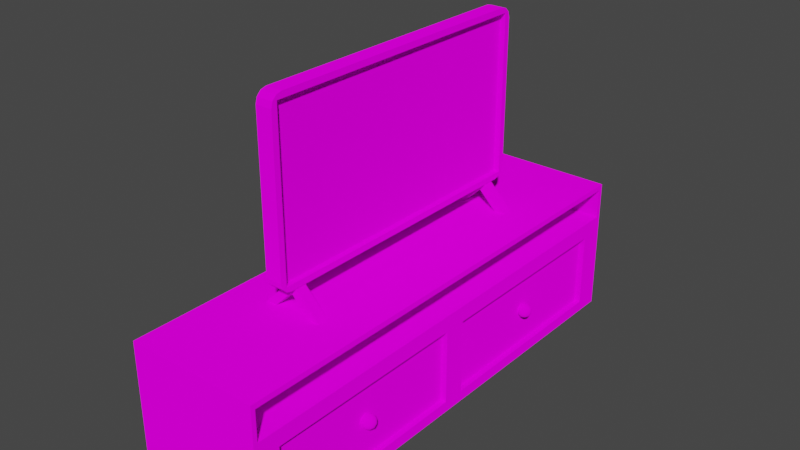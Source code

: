 # Source: TV.blend  (saved by Blender 3.6.11; exported with 4.5.12 LTS)
import bpy
from mathutils import Matrix  # noqa: F401  (used for matrix-valued properties, if any)

bpy.ops.wm.read_factory_settings(use_empty=True)
scene = bpy.context.scene
scene.name = 'Scene'

# ---- collections
col_collection = bpy.data.collections.new('Collection'); scene.collection.children.link(col_collection)

# ---- images (referenced by path relative to the original .blend; pixels are not part of the script)
import os
ASSET_DIR = os.environ.get("B2B_ASSET_DIR", "")  # directory of the original .blend (textures are referenced by path, not embedded)
HERE = os.path.dirname(os.path.abspath(__file__))  # packed textures are extracted next to this script under _unpacked/

def load_image(name, relpath, width, height, colorspace="sRGB"):
    """Load a texture the original file referenced (path relative to the .blend, or extracted next to this script)."""
    p = next((c for c in (os.path.join(HERE, relpath), os.path.join(ASSET_DIR, relpath)) if relpath and os.path.exists(c)), "")
    if p:
        img = bpy.data.images.load(p, check_existing=True)
        img.name = name
    else:  # same state as the original file: an image datablock whose file is absent (Cycles renders it pink)
        img = bpy.data.images.new(name, width, height)
        img.source = "FILE"
        img.filepath = "//" + (relpath or name)
    img.colorspace_settings.name = colorspace
    return img
img_palette_png = load_image('palette.png', 'palette.png', 1024, 1024, 'sRGB')

# ---- materials (node trees are filled in below, after node groups)
mat_material_001 = bpy.data.materials.new('Material.001')
mat_material_001.use_transparent_shadow = False

# ---- material node trees
mat_material_001.use_nodes = True; mat_material_001.node_tree.nodes.clear()
_N = mat_material_001.node_tree.nodes; _L = mat_material_001.node_tree.links
n0 = _N.new('ShaderNodeOutputMaterial'); n0.name = 'Material Output'; n0.location = (300, 300)
n1 = _N.new('ShaderNodeBsdfDiffuse'); n1.name = 'Diffuse BSDF'; n1.location = (10, 300)
n1.inputs[1].default_value = 0.5
n2 = _N.new('ShaderNodeTexImage'); n2.name = 'Image Texture'; n2.location = (-280, 280)
n2.image = img_palette_png
_L.new(n1.outputs[0], n0.inputs[0])
_L.new(n2.outputs[0], n1.inputs[0])
n0.is_active_output = True

# ---- world
world_world = bpy.data.worlds.new('World'); scene.world = world_world
world_world.use_nodes = True; world_world.node_tree.nodes.clear()
_N = world_world.node_tree.nodes; _L = world_world.node_tree.links
n0 = _N.new('ShaderNodeOutputWorld'); n0.name = 'World Output'; n0.location = (300, 300)
n1 = _N.new('ShaderNodeBackground'); n1.name = 'Background'; n1.location = (10, 300)
n1.inputs[0].default_value = (0.05088, 0.05088, 0.05088, 1.0)
_L.new(n1.outputs[0], n0.inputs[0])
n0.is_active_output = True
world_world.color = (0.05088, 0.05088, 0.05088)
world_world.use_sun_shadow = False
world_world.sun_shadow_jitter_overblur = 0.0

# ---- meshes
me_cube = bpy.data.meshes.new('Cube')
me_cube.from_pydata([(0.02131, 0.4802, 0.2614), (0.02131, 0.4802, -0.2614), (0.02131, -0.4802, 0.2614), (0.02131, -0.4802, -0.2614), (0.002703, 0.4802, 0.2614), (0.002703, 0.4802, -0.2614), (0.002703, -0.4802, 0.2614), (0.002703, -0.4802, -0.2614), (-0.03264, 0.4623, 0.2812), (-0.03264, 0.5, 0.2435), (-0.03264, 0.4811, 0.2762), (-0.03264, 0.4949, 0.2624), (-0.03264, 0.5, -0.2435), (-0.03264, 0.4623, -0.2812), (-0.03264, 0.4949, -0.2624), (-0.03264, 0.4811, -0.2762), (-0.03264, -0.5, 0.2435), (-0.03264, -0.4623, 0.2812), (-0.03264, -0.4949, 0.2624), (-0.03264, -0.4811, 0.2762), (-0.03264, -0.4623, -0.2812), (-0.03264, -0.5, -0.2435), (-0.03264, -0.4811, -0.2762), (-0.03264, -0.4949, -0.2624), (0.02131, 0.5, 0.2435), (0.02131, 0.4623, 0.2812), (0.02131, 0.4802, 0.2614), (0.02131, 0.4949, 0.2624), (0.02131, 0.4811, 0.2762), (0.02131, 0.4623, -0.2812), (0.02131, 0.5, -0.2435), (0.02131, 0.4802, -0.2614), (0.02131, 0.4811, -0.2762), (0.02131, 0.4949, -0.2624), (0.02131, -0.4623, 0.2812), (0.02131, -0.5, 0.2435), (0.02131, -0.4802, 0.2614), (0.02131, -0.4811, 0.2762), (0.02131, -0.4949, 0.2624), (0.02131, -0.5, -0.2435), (0.02131, -0.4623, -0.2812), (0.02131, -0.4802, -0.2614), (0.02131, -0.4949, -0.2624), (0.02131, -0.4811, -0.2762), (-0.06227, -0.3709, -0.2021), (-0.06227, -0.3763, -0.2006), (-0.06227, -0.3777, -0.1992), (-0.06227, -0.3792, -0.1938), (-0.06227, -0.3792, 0.1938), (-0.06227, -0.3777, 0.1992), (-0.06227, -0.3763, 0.2006), (-0.06227, -0.3709, 0.2021), (-0.06227, 0.3709, 0.2021), (-0.06227, 0.3763, 0.2006), (-0.06227, 0.3777, 0.1992), (-0.06227, 0.3792, 0.1938), (-0.06227, 0.3792, -0.1938), (-0.06227, 0.3777, -0.1992), (-0.06227, 0.3763, -0.2006), (-0.06227, 0.3709, -0.2021)], [], [(13, 29, 40, 20), (0, 1, 31, 30, 24, 26), (25, 8, 17, 34), (39, 35, 16, 21), (0, 2, 6, 4), (44, 45, 46, 47, 48, 49, 50, 51, 52, 53, 54, 55, 56, 57, 58, 59), (2, 0, 26, 25, 34, 36), (1, 3, 41, 40, 29, 31), (3, 2, 36, 35, 39, 41), (5, 4, 6, 7), (1, 0, 4, 5), (3, 1, 5, 7), (2, 3, 7, 6), (24, 27, 26), (27, 28, 26), (28, 25, 26), (29, 32, 31), (32, 33, 31), (33, 30, 31), (34, 37, 36), (37, 38, 36), (38, 35, 36), (39, 42, 41), (42, 43, 41), (43, 40, 41), (29, 13, 15, 32), (32, 15, 14, 33), (33, 14, 12, 30), (34, 17, 19, 37), (37, 19, 18, 38), (38, 18, 16, 35), (20, 40, 43, 22), (22, 43, 42, 23), (23, 42, 39, 21), (8, 25, 28, 10), (10, 28, 27, 11), (11, 27, 24, 9), (12, 9, 24, 30), (20, 22, 45, 44), (22, 23, 46, 45), (23, 21, 47, 46), (21, 16, 48, 47), (16, 18, 49, 48), (18, 19, 50, 49), (19, 17, 51, 50), (17, 8, 52, 51), (8, 10, 53, 52), (10, 11, 54, 53), (11, 9, 55, 54), (9, 12, 56, 55), (12, 14, 57, 56), (14, 15, 58, 57), (15, 13, 59, 58), (13, 20, 44, 59)])
_uv = me_cube.uv_layers.new(name='UVMap')
_uv.uv.foreach_set('vector', [0.9068, 0.9423, 0.9299, 0.9423, 0.9299, 0.9636, 0.9068, 0.9636, 0.9521, 0.9419, 0.9307, 0.9419, 0.9307, 0.9419, 0.9314, 0.9414, 0.9514, 0.9414, 0.9521, 0.9419, 0.953, 0.9423, 0.976, 0.9423, 0.976, 0.9636, 0.953, 0.9636, 0.9314, 0.9645, 0.9514, 0.9645, 0.9514, 0.9876, 0.9314, 0.9876, 0.9521, 0.9419, 0.9521, 0.964, 0.9521, 0.964, 0.9521, 0.9419, 0.9312, 0.8962, 0.9312, 0.896, 0.9313, 0.896, 0.9316, 0.896, 0.9512, 0.896, 0.9515, 0.896, 0.9516, 0.896, 0.9517, 0.8962, 0.9517, 0.9174, 0.9516, 0.9175, 0.9515, 0.9175, 0.9512, 0.9176, 0.9316, 0.9176, 0.9313, 0.9175, 0.9312, 0.9175, 0.9312, 0.9174, 0.9521, 0.964, 0.9521, 0.9419, 0.9521, 0.9419, 0.953, 0.9423, 0.953, 0.9636, 0.9521, 0.964, 0.9307, 0.9419, 0.9307, 0.964, 0.9307, 0.964, 0.9299, 0.9636, 0.9299, 0.9423, 0.9307, 0.9419, 0.9307, 0.964, 0.9521, 0.964, 0.9521, 0.964, 0.9514, 0.9645, 0.9314, 0.9645, 0.9307, 0.964, 0.9307, 0.9419, 0.9521, 0.9419, 0.9521, 0.964, 0.9307, 0.964, 0.9307, 0.9419, 0.9521, 0.9419, 0.9521, 0.9419, 0.9307, 0.9419, 0.9307, 0.964, 0.9307, 0.9419, 0.9307, 0.9419, 0.9307, 0.964, 0.9521, 0.964, 0.9307, 0.964, 0.9307, 0.964, 0.9521, 0.964, 0.9514, 0.9414, 0.9522, 0.9414, 0.9521, 0.9419, 0.9522, 0.9414, 0.9525, 0.9417, 0.9521, 0.9419, 0.9525, 0.9417, 0.9522, 0.9418, 0.9521, 0.9419, 0.9299, 0.9423, 0.9299, 0.9418, 0.9307, 0.9419, 0.9299, 0.9418, 0.9304, 0.9417, 0.9307, 0.9419, 0.9304, 0.9417, 0.9306, 0.9418, 0.9307, 0.9419, 0.9522, 0.9641, 0.9525, 0.9642, 0.9521, 0.964, 0.9525, 0.9642, 0.9522, 0.9645, 0.9521, 0.964, 0.9522, 0.9645, 0.9514, 0.9645, 0.9521, 0.964, 0.9306, 0.9641, 0.9304, 0.9642, 0.9307, 0.964, 0.9304, 0.9642, 0.9299, 0.9641, 0.9307, 0.964, 0.9299, 0.9641, 0.9299, 0.9636, 0.9307, 0.964, 0.9299, 0.9423, 0.9068, 0.9423, 0.9068, 0.9418, 0.9299, 0.9418, 0.9299, 0.9418, 0.9068, 0.9418, 0.9068, 0.9414, 0.9299, 0.9414, 0.9299, 0.9414, 0.9299, 0.9183, 0.9314, 0.9183, 0.9314, 0.9414, 0.953, 0.9636, 0.976, 0.9636, 0.976, 0.9645, 0.953, 0.9645, 0.953, 0.9645, 0.953, 0.9876, 0.9522, 0.9876, 0.9522, 0.9645, 0.9522, 0.9645, 0.9522, 0.9876, 0.9514, 0.9876, 0.9514, 0.9645, 0.9068, 0.9636, 0.9299, 0.9636, 0.9299, 0.9641, 0.9068, 0.9641, 0.9068, 0.9641, 0.9299, 0.9641, 0.9299, 0.9645, 0.9068, 0.9645, 0.9299, 0.9876, 0.9299, 0.9645, 0.9314, 0.9645, 0.9314, 0.9876, 0.976, 0.9423, 0.953, 0.9423, 0.953, 0.9414, 0.976, 0.9414, 0.953, 0.9183, 0.953, 0.9414, 0.9522, 0.9414, 0.9522, 0.9183, 0.9522, 0.9183, 0.9522, 0.9414, 0.9514, 0.9414, 0.9514, 0.9183, 0.9314, 0.9183, 0.9514, 0.9183, 0.9514, 0.9414, 0.9314, 0.9414, 0.9299, 0.8961, 0.9301, 0.8957, 0.9312, 0.896, 0.9312, 0.8962, 0.9301, 0.8957, 0.9306, 0.8953, 0.9313, 0.896, 0.9312, 0.896, 0.9306, 0.8953, 0.9314, 0.8952, 0.9316, 0.896, 0.9313, 0.896, 0.9314, 0.8952, 0.9514, 0.8952, 0.9512, 0.896, 0.9316, 0.896, 0.9514, 0.8952, 0.9522, 0.8953, 0.9515, 0.896, 0.9512, 0.896, 0.9522, 0.8953, 0.9527, 0.8957, 0.9516, 0.896, 0.9515, 0.896, 0.9527, 0.8957, 0.953, 0.8961, 0.9517, 0.8962, 0.9516, 0.896, 0.953, 0.8961, 0.953, 0.9174, 0.9517, 0.9174, 0.9517, 0.8962, 0.953, 0.9174, 0.9527, 0.9179, 0.9516, 0.9175, 0.9517, 0.9174, 0.9527, 0.9179, 0.9522, 0.9182, 0.9515, 0.9175, 0.9516, 0.9175, 0.9522, 0.9182, 0.9514, 0.9183, 0.9512, 0.9176, 0.9515, 0.9175, 0.9514, 0.9183, 0.9314, 0.9183, 0.9316, 0.9176, 0.9512, 0.9176, 0.9314, 0.9183, 0.9306, 0.9182, 0.9313, 0.9175, 0.9316, 0.9176, 0.9306, 0.9182, 0.9301, 0.9179, 0.9312, 0.9175, 0.9313, 0.9175, 0.9301, 0.9179, 0.9299, 0.9174, 0.9312, 0.9174, 0.9312, 0.9175, 0.9299, 0.9174, 0.9299, 0.8961, 0.9312, 0.8962, 0.9312, 0.9174])
me_cube.materials.append(mat_material_001)
me_cube.use_mirror_vertex_groups = False
me_cube.update()
me_cube_001 = bpy.data.meshes.new('Cube.001')
me_cube_001.from_pydata([(0.0, -0.01821, -0.01821), (0.0, -0.01821, 0.01821), (0.0, 0.01821, -0.01821), (0.0, 0.01821, 0.01821), (0.0, -0.01821, -0.01821), (0.0, -0.01821, 0.01821), (0.0, 0.01821, -0.01821), (0.0, 0.01821, 0.01821), (0.0, 0.01821, 0.01821), (0.0, 0.01821, -0.01821), (0.0, -0.01821, -0.01821), (0.0, -0.01821, 0.01821), (0.1016, 0.01821, -0.08352), (0.06523, 0.01821, -0.08352), (0.06523, -0.01821, -0.08352), (0.1016, -0.01821, -0.08352), (-0.1016, 0.01821, -0.08352), (-0.06523, 0.01821, -0.08352), (-0.06523, -0.01821, -0.08352), (-0.1016, -0.01821, -0.08352), (0.0, 0.8702, -0.01821), (0.0, 0.8702, 0.01821), (0.0, 0.8338, -0.01821), (0.0, 0.8338, 0.01821), (0.0, 0.8702, -0.01821), (0.0, 0.8702, 0.01821), (0.0, 0.8338, -0.01821), (0.0, 0.8338, 0.01821), (0.0, 0.8338, 0.01821), (0.0, 0.8338, -0.01821), (0.0, 0.8702, -0.01821), (0.0, 0.8702, 0.01821), (0.1016, 0.8338, -0.08352), (0.06523, 0.8338, -0.08352), (0.06523, 0.8702, -0.08352), (0.1016, 0.8702, -0.08352), (-0.1016, 0.8338, -0.08352), (-0.06523, 0.8338, -0.08352), (-0.06523, 0.8702, -0.08352), (-0.1016, 0.8702, -0.08352)], [], [(0, 1, 3, 2), (2, 3, 7, 6), (7, 5, 11, 8), (4, 5, 1, 0), (2, 6, 4, 0), (7, 3, 1, 5), (11, 10, 14, 15), (6, 7, 8, 9), (5, 4, 10, 11), (4, 6, 9, 10), (13, 12, 15, 14), (10, 9, 13, 14), (8, 11, 15, 12), (9, 8, 12, 13), (11, 19, 18, 10), (17, 18, 19, 16), (10, 18, 17, 9), (8, 16, 19, 11), (9, 17, 16, 8), (20, 22, 23, 21), (22, 26, 27, 23), (27, 28, 31, 25), (24, 20, 21, 25), (22, 20, 24, 26), (27, 25, 21, 23), (31, 35, 34, 30), (26, 29, 28, 27), (25, 31, 30, 24), (24, 30, 29, 26), (33, 34, 35, 32), (30, 34, 33, 29), (28, 32, 35, 31), (29, 33, 32, 28), (31, 30, 38, 39), (37, 36, 39, 38), (30, 29, 37, 38), (28, 31, 39, 36), (29, 28, 36, 37)])
_uv = me_cube_001.uv_layers.new(name='UVMap')
_uv.uv.foreach_set('vector', [0.9366, 0.9241, 0.947, 0.9241, 0.947, 0.9345, 0.9366, 0.9345, 0.9366, 0.9345, 0.947, 0.9345, 0.947, 0.9449, 0.9366, 0.9449, 0.947, 0.9449, 0.947, 0.9553, 0.947, 0.9553, 0.947, 0.9449, 0.9366, 0.9553, 0.947, 0.9553, 0.947, 0.9657, 0.9366, 0.9657, 0.9262, 0.9449, 0.9366, 0.9449, 0.9366, 0.9553, 0.9262, 0.9553, 0.947, 0.9449, 0.9574, 0.9449, 0.9574, 0.9553, 0.947, 0.9553, 0.947, 0.9553, 0.9366, 0.9553, 0.9366, 0.9553, 0.947, 0.9553, 0.9366, 0.9449, 0.947, 0.9449, 0.947, 0.9449, 0.9366, 0.9449, 0.947, 0.9553, 0.9366, 0.9553, 0.9366, 0.9553, 0.947, 0.9553, 0.9366, 0.9553, 0.9366, 0.9449, 0.9366, 0.9449, 0.9366, 0.9553, 0.9366, 0.9449, 0.947, 0.9449, 0.947, 0.9553, 0.9366, 0.9553, 0.9366, 0.9553, 0.9366, 0.9449, 0.9366, 0.9449, 0.9366, 0.9553, 0.947, 0.9449, 0.947, 0.9553, 0.947, 0.9553, 0.947, 0.9449, 0.9366, 0.9449, 0.947, 0.9449, 0.947, 0.9449, 0.9366, 0.9449, 0.947, 0.9553, 0.947, 0.9553, 0.9366, 0.9553, 0.9366, 0.9553, 0.9366, 0.9449, 0.9366, 0.9553, 0.947, 0.9553, 0.947, 0.9449, 0.9366, 0.9553, 0.9366, 0.9553, 0.9366, 0.9449, 0.9366, 0.9449, 0.947, 0.9449, 0.947, 0.9449, 0.947, 0.9553, 0.947, 0.9553, 0.9366, 0.9449, 0.9366, 0.9449, 0.947, 0.9449, 0.947, 0.9449, 0.9412, 0.9254, 0.9412, 0.9359, 0.9517, 0.9359, 0.9517, 0.9254, 0.9412, 0.9359, 0.9412, 0.9465, 0.9517, 0.9465, 0.9517, 0.9359, 0.9517, 0.9465, 0.9517, 0.9465, 0.9517, 0.957, 0.9517, 0.957, 0.9412, 0.957, 0.9412, 0.9675, 0.9517, 0.9675, 0.9517, 0.957, 0.9307, 0.9465, 0.9307, 0.957, 0.9412, 0.957, 0.9412, 0.9465, 0.9517, 0.9465, 0.9517, 0.957, 0.9622, 0.957, 0.9622, 0.9465, 0.9517, 0.957, 0.9517, 0.957, 0.9412, 0.957, 0.9412, 0.957, 0.9412, 0.9465, 0.9412, 0.9465, 0.9517, 0.9465, 0.9517, 0.9465, 0.9517, 0.957, 0.9517, 0.957, 0.9412, 0.957, 0.9412, 0.957, 0.9412, 0.957, 0.9412, 0.957, 0.9412, 0.9465, 0.9412, 0.9465, 0.9412, 0.9465, 0.9412, 0.957, 0.9517, 0.957, 0.9517, 0.9465, 0.9412, 0.957, 0.9412, 0.957, 0.9412, 0.9465, 0.9412, 0.9465, 0.9517, 0.9465, 0.9517, 0.9465, 0.9517, 0.957, 0.9517, 0.957, 0.9412, 0.9465, 0.9412, 0.9465, 0.9517, 0.9465, 0.9517, 0.9465, 0.9517, 0.957, 0.9412, 0.957, 0.9412, 0.957, 0.9517, 0.957, 0.9412, 0.9465, 0.9517, 0.9465, 0.9517, 0.957, 0.9412, 0.957, 0.9412, 0.957, 0.9412, 0.9465, 0.9412, 0.9465, 0.9412, 0.957, 0.9517, 0.9465, 0.9517, 0.957, 0.9517, 0.957, 0.9517, 0.9465, 0.9412, 0.9465, 0.9517, 0.9465, 0.9517, 0.9465, 0.9412, 0.9465])
me_cube_001.materials.append(mat_material_001)
me_cube_001.update()
me_cube_003 = bpy.data.meshes.new('Cube.003')
me_cube_003.from_pydata([(-0.2195, -0.8072, -0.1602), (-0.2195, -0.8072, 0.1602), (0.2195, -0.8072, -0.1602), (0.2195, -0.7929, 0.178), (0.2195, 0.8072, -0.1602), (0.2195, 0.7929, 0.178), (-0.2195, -0.8072, 0.1321), (-0.2195, 0.8072, -0.1321), (0.2195, 0.8072, 0.1321), (0.2195, 0.8072, -0.1321), (0.2195, -0.8072, 0.1321), (-0.2195, 0.0, -0.1602), (-0.2195, -0.7604, -0.1602), (-0.2195, 0.0, 0.1602), (0.2195, 0.0, -0.1602), (0.2195, 0.7604, 0.178), (0.2195, 0.0, 0.178), (0.2195, -0.7604, 0.178), (0.2195, 0.7604, -0.1321), (0.2195, 0.0, -0.1321), (0.2195, 0.0, 0.1321), (0.2195, -0.7604, 0.1321), (-0.2195, -0.7604, -0.1321), (-0.2195, 0.0, -0.1321), (-0.2195, 0.7604, -0.1321), (-0.2195, 0.0, 0.1321), (0.2195, 0.7227, 0.1246), (0.2195, 0.0377, 0.1246), (0.2195, -0.0377, -0.1246), (0.2195, -0.7227, 0.1246), (0.2195, -0.7227, -0.1246), (0.2004, 0.7227, 0.1246), (0.2004, 0.7227, -0.1246), (0.2004, 0.0377, -0.1246), (0.2004, 0.0377, 0.1246), (0.2004, -0.0377, 0.1246), (0.2004, -0.7227, -0.1246), (0.2132, -0.3802, -0.02419), (0.2308, -0.3929, -0.01082), (0.2066, -0.4008, -0.01082), (0.1916, -0.3802, -0.01082), (0.2066, -0.3596, -0.01082), (0.2308, -0.3675, -0.01082), (0.2199, -0.4008, 0.01082), (0.1957, -0.3929, 0.01082), (0.1957, -0.3675, 0.01082), (0.2199, -0.3596, 0.01082), (0.2349, -0.3802, 0.01082), (0.2132, -0.3802, 0.02419), (0.2093, -0.3923, -0.02057), (0.2235, -0.3877, -0.02057), (0.2196, -0.3998, -0.01272), (0.2338, -0.3802, -0.01272), (0.2235, -0.3727, -0.02057), (0.2005, -0.3802, -0.02057), (0.1966, -0.3923, -0.01272), (0.2093, -0.3681, -0.02057), (0.1966, -0.3681, -0.01272), (0.2196, -0.3606, -0.01272), (0.2363, -0.3877, -2.885e-09), (0.2363, -0.3727, -2.885e-09), (0.2132, -0.4044, -2.885e-09), (0.2275, -0.3998, -2.885e-09), (0.1902, -0.3877, -2.885e-09), (0.199, -0.3998, -2.885e-09), (0.199, -0.3606, -2.885e-09), (0.1902, -0.3727, -2.885e-09), (0.2275, -0.3606, -2.885e-09), (0.2132, -0.356, -2.885e-09), (0.2299, -0.3923, 0.01272), (0.2069, -0.3998, 0.01272), (0.1927, -0.3802, 0.01272), (0.2069, -0.3606, 0.01272), (0.2299, -0.3681, 0.01272), (0.2172, -0.3923, 0.02057), (0.226, -0.3802, 0.02057), (0.203, -0.3877, 0.02057), (0.203, -0.3727, 0.02057), (0.2172, -0.3681, 0.02057), (-0.2195, 0.8072, -0.1602), (-0.2195, 0.8072, 0.1602), (-0.2195, 0.8072, 0.1321), (-0.2195, -0.8072, -0.1321), (0.2195, -0.8072, -0.1321), (-0.2195, 0.7604, -0.1602), (-0.2195, 0.7604, 0.1602), (-0.2195, -0.7604, 0.1602), (0.2195, 0.7604, -0.1602), (0.2195, -0.7604, -0.1602), (0.2195, -0.7604, -0.1321), (0.2195, 0.7604, 0.1321), (-0.2195, 0.7604, 0.1321), (-0.2195, -0.7604, 0.1321), (-0.2195, -0.7604, 0.2965), (0.2195, -0.0377, 0.1246), (-0.2195, 0.7604, 0.2965), (0.2195, 0.0377, -0.1246), (-0.2195, 0.8072, 0.2965), (-0.2195, 0.0, 0.2965), (0.2195, 0.7227, -0.1246), (0.2004, -0.7227, 0.1246), (0.2195, 0.0, 0.2965), (0.2004, -0.0377, -0.1246), (0.2195, 0.7604, 0.2965), (0.2195, 0.7929, 0.2787), (-0.2195, -0.8072, 0.2965), (0.2195, -0.7929, 0.2787), (0.2195, -0.7604, 0.2965), (0.2132, 0.3802, -0.02419), (0.2308, 0.3929, -0.01082), (0.2066, 0.4008, -0.01082), (0.1916, 0.3802, -0.01082), (0.2066, 0.3596, -0.01082), (0.2308, 0.3675, -0.01082), (0.2199, 0.4008, 0.01082), (0.1957, 0.3929, 0.01082), (0.1957, 0.3675, 0.01082), (0.2199, 0.3596, 0.01082), (0.2349, 0.3802, 0.01082), (0.2132, 0.3802, 0.02419), (0.2093, 0.3923, -0.02057), (0.2235, 0.3877, -0.02057), (0.2196, 0.3998, -0.01272), (0.2338, 0.3802, -0.01272), (0.2235, 0.3727, -0.02057), (0.2005, 0.3802, -0.02057), (0.1966, 0.3923, -0.01272), (0.2093, 0.3681, -0.02057), (0.1966, 0.3681, -0.01272), (0.2196, 0.3606, -0.01272), (0.2363, 0.3877, -2.885e-09), (0.2363, 0.3727, -2.885e-09), (0.2132, 0.4044, -2.885e-09), (0.2275, 0.3998, -2.885e-09), (0.1902, 0.3877, -2.885e-09), (0.199, 0.3998, -2.885e-09), (0.199, 0.3606, -2.885e-09), (0.1902, 0.3727, -2.885e-09), (0.2275, 0.3606, -2.885e-09), (0.2132, 0.356, -2.885e-09), (0.2299, 0.3923, 0.01272), (0.2069, 0.3998, 0.01272), (0.1927, 0.3802, 0.01272), (0.2069, 0.3606, 0.01272), (0.2299, 0.3681, 0.01272), (0.2172, 0.3923, 0.02057), (0.226, 0.3802, 0.02057), (0.203, 0.3877, 0.02057), (0.203, 0.3727, 0.02057), (0.2172, 0.3681, 0.02057), (0.2195, -0.7604, 0.1602), (0.2195, -0.8072, 0.1602), (0.2195, 0.8072, 0.1602), (0.2195, 0.7604, 0.1602), (0.2195, 0.0, 0.1602), (0.2195, -0.8072, 0.2965), (0.2195, 0.8072, 0.2965), (0.2195, 0.0, 0.2787), (0.2195, -0.7604, 0.2787), (0.2195, 0.7604, 0.2787), (-0.1796, -0.7604, 0.178), (-0.1796, -0.7604, 0.2787), (-0.1796, 0.0, 0.2787), (-0.1796, 0.0, 0.178), (-0.1796, 0.7604, 0.2787), (-0.1796, 0.7604, 0.178), (-0.1796, -0.7929, 0.178), (-0.1796, 0.7929, 0.178), (-0.1796, -0.7929, 0.2787), (-0.1796, 0.7929, 0.2787)], [], [(81, 80, 152, 8), (21, 150, 151, 10), (10, 151, 1, 6), (12, 88, 2, 0), (80, 85, 95, 97), (2, 83, 82, 0), (83, 10, 6, 82), (88, 89, 83, 2), (89, 21, 10, 83), (79, 7, 9, 4), (7, 81, 8, 9), (84, 24, 7, 79), (24, 91, 81, 7), (82, 6, 92, 22), (22, 92, 25, 23), (23, 25, 91, 24), (0, 82, 22, 12), (12, 22, 23, 11), (11, 23, 24, 84), (9, 8, 90, 18), (96, 99, 32, 33), (27, 96, 33, 34), (4, 9, 18, 87), (87, 18, 19, 14), (15, 5, 167, 165), (13, 86, 93, 98), (86, 1, 105, 93), (79, 4, 87, 84), (11, 14, 88, 12), (8, 152, 153, 90), (90, 153, 154, 20), (20, 154, 150, 21), (6, 1, 86, 92), (18, 90, 26, 99), (90, 20, 27, 26), (20, 19, 96, 27), (19, 18, 99, 96), (19, 20, 94, 28), (20, 21, 29, 94), (21, 89, 30, 29), (89, 19, 28, 30), (32, 31, 34, 33), (102, 35, 100, 36), (94, 29, 100, 35), (28, 94, 35, 102), (26, 27, 34, 31), (29, 30, 36, 100), (99, 26, 31, 32), (30, 28, 102, 36), (37, 50, 49), (38, 50, 52), (37, 49, 54), (37, 54, 56), (37, 56, 53), (38, 52, 59), (39, 51, 61), (40, 55, 63), (41, 57, 65), (42, 58, 67), (38, 59, 62), (39, 61, 64), (40, 63, 66), (41, 65, 68), (42, 67, 60), (43, 69, 74), (44, 70, 76), (45, 71, 77), (46, 72, 78), (47, 73, 75), (75, 78, 48), (75, 73, 78), (73, 46, 78), (78, 77, 48), (78, 72, 77), (72, 45, 77), (77, 76, 48), (77, 71, 76), (71, 44, 76), (76, 74, 48), (76, 70, 74), (70, 43, 74), (74, 75, 48), (74, 69, 75), (69, 47, 75), (60, 73, 47), (60, 67, 73), (67, 46, 73), (68, 72, 46), (68, 65, 72), (65, 45, 72), (66, 71, 45), (66, 63, 71), (63, 44, 71), (64, 70, 44), (64, 61, 70), (61, 43, 70), (62, 69, 43), (62, 59, 69), (59, 47, 69), (67, 68, 46), (67, 58, 68), (58, 41, 68), (65, 66, 45), (65, 57, 66), (57, 40, 66), (63, 64, 44), (63, 55, 64), (55, 39, 64), (61, 62, 43), (61, 51, 62), (51, 38, 62), (59, 60, 47), (59, 52, 60), (52, 42, 60), (53, 58, 42), (53, 56, 58), (56, 41, 58), (56, 57, 41), (56, 54, 57), (54, 40, 57), (54, 55, 40), (54, 49, 55), (49, 39, 55), (52, 53, 42), (52, 50, 53), (50, 37, 53), (49, 51, 39), (49, 50, 51), (50, 38, 51), (88, 14, 19, 89), (11, 84, 87, 14), (81, 91, 85, 80), (91, 25, 13, 85), (25, 92, 86, 13), (85, 13, 98, 95), (106, 3, 166, 168), (152, 80, 97, 156), (159, 157, 162, 164), (1, 151, 155, 105), (3, 17, 160, 166), (101, 98, 93, 107), (103, 95, 98, 101), (156, 97, 95, 103), (107, 93, 105, 155), (108, 120, 121), (109, 123, 121), (108, 125, 120), (108, 127, 125), (108, 124, 127), (109, 130, 123), (110, 132, 122), (111, 134, 126), (112, 136, 128), (113, 138, 129), (109, 133, 130), (110, 135, 132), (111, 137, 134), (112, 139, 136), (113, 131, 138), (114, 145, 140), (115, 147, 141), (116, 148, 142), (117, 149, 143), (118, 146, 144), (146, 119, 149), (146, 149, 144), (144, 149, 117), (149, 119, 148), (149, 148, 143), (143, 148, 116), (148, 119, 147), (148, 147, 142), (142, 147, 115), (147, 119, 145), (147, 145, 141), (141, 145, 114), (145, 119, 146), (145, 146, 140), (140, 146, 118), (131, 118, 144), (131, 144, 138), (138, 144, 117), (139, 117, 143), (139, 143, 136), (136, 143, 116), (137, 116, 142), (137, 142, 134), (134, 142, 115), (135, 115, 141), (135, 141, 132), (132, 141, 114), (133, 114, 140), (133, 140, 130), (130, 140, 118), (138, 117, 139), (138, 139, 129), (129, 139, 112), (136, 116, 137), (136, 137, 128), (128, 137, 111), (134, 115, 135), (134, 135, 126), (126, 135, 110), (132, 114, 133), (132, 133, 122), (122, 133, 109), (130, 118, 131), (130, 131, 123), (123, 131, 113), (124, 113, 129), (124, 129, 127), (127, 129, 112), (127, 112, 128), (127, 128, 125), (125, 128, 111), (125, 111, 126), (125, 126, 120), (120, 126, 110), (123, 113, 124), (123, 124, 121), (121, 124, 108), (120, 110, 122), (120, 122, 121), (121, 122, 109), (17, 3, 151, 150), (5, 15, 153, 152), (15, 16, 154, 153), (16, 17, 150, 154), (3, 106, 155, 151), (104, 5, 152, 156), (158, 157, 101, 107), (157, 159, 103, 101), (159, 104, 156, 103), (106, 158, 107, 155), (165, 167, 169, 164), (160, 163, 162, 161), (166, 160, 161, 168), (163, 165, 164, 162), (104, 159, 164, 169), (5, 104, 169, 167), (16, 15, 165, 163), (158, 106, 168, 161), (157, 158, 161, 162), (17, 16, 163, 160)])
me_cube_003.polygons.foreach_set('use_smooth', [0, 0, 0, 0, 0, 0, 0, 0, 0, 0, 0, 0, 0, 0, 0, 0, 0, 0, 0, 0, 0, 0, 0, 0, 0, 0, 0, 0, 0, 0, 0, 0, 0, 0, 0, 0, 0, 0, 0, 0, 0, 0, 0, 0, 0, 0, 0, 0, 0, 1, 1, 1, 1, 1, 1, 1, 1, 1, 1, 1, 1, 1, 1, 1, 1, 1, 1, 1, 1, 1, 1, 1, 1, 1, 1, 1, 1, 1, 1, 1, 1, 1, 1, 1, 1, 1, 1, 1, 1, 1, 1, 1, 1, 1, 1, 1, 1, 1, 1, 1, 1, 1, 1, 1, 1, 1, 1, 1, 1, 1, 1, 1, 1, 1, 1, 1, 1, 1, 1, 1, 1, 1, 1, 1, 1, 1, 1, 1, 1, 0, 0, 0, 0, 0, 0, 0, 0, 0, 0, 0, 0, 0, 0, 0, 1, 1, 1, 1, 1, 1, 1, 1, 1, 1, 1, 1, 1, 1, 1, 1, 1, 1, 1, 1, 1, 1, 1, 1, 1, 1, 1, 1, 1, 1, 1, 1, 1, 1, 1, 1, 1, 1, 1, 1, 1, 1, 1, 1, 1, 1, 1, 1, 1, 1, 1, 1, 1, 1, 1, 1, 1, 1, 1, 1, 1, 1, 1, 1, 1, 1, 1, 1, 1, 1, 1, 1, 1, 1, 1, 1, 1, 1, 1, 1, 0, 0, 0, 0, 0, 0, 0, 0, 0, 0, 0, 0, 0, 0, 0, 0, 0, 0, 0, 0])
_uv = me_cube_003.uv_layers.new(name='UVMap')
_uv.uv.foreach_set('vector', [0.6883, 0.4212, 0.696, 0.4212, 0.696, 0.4442, 0.6883, 0.4442, 0.6883, 0.4615, 0.696, 0.4615, 0.696, 0.4672, 0.6883, 0.4672, 0.6883, 0.4672, 0.696, 0.4672, 0.696, 0.4902, 0.6883, 0.4902, 0.65, 0.4615, 0.673, 0.4615, 0.673, 0.4672, 0.65, 0.4672, 0.696, 0.3982, 0.696, 0.4039, 0.696, 0.4039, 0.696, 0.3982, 0.673, 0.4672, 0.6806, 0.4672, 0.6806, 0.4902, 0.673, 0.4902, 0.6806, 0.4672, 0.6883, 0.4672, 0.6883, 0.4902, 0.6806, 0.4902, 0.673, 0.4615, 0.6806, 0.4615, 0.6806, 0.4672, 0.673, 0.4672, 0.6806, 0.4615, 0.6883, 0.4615, 0.6883, 0.4672, 0.6806, 0.4672, 0.673, 0.4212, 0.6806, 0.4212, 0.6806, 0.4442, 0.673, 0.4442, 0.6806, 0.4212, 0.6883, 0.4212, 0.6883, 0.4442, 0.6806, 0.4442, 0.673, 0.4154, 0.6806, 0.4154, 0.6806, 0.4212, 0.673, 0.4212, 0.6806, 0.4154, 0.6883, 0.4154, 0.6883, 0.4212, 0.6806, 0.4212, 0.6806, 0.3982, 0.6883, 0.3982, 0.6883, 0.4039, 0.6806, 0.4039, 0.6806, 0.4039, 0.6883, 0.4039, 0.6883, 0.4097, 0.6806, 0.4097, 0.6806, 0.4097, 0.6883, 0.4097, 0.6883, 0.4154, 0.6806, 0.4154, 0.673, 0.3982, 0.6806, 0.3982, 0.6806, 0.4039, 0.673, 0.4039, 0.673, 0.4039, 0.6806, 0.4039, 0.6806, 0.4097, 0.673, 0.4097, 0.673, 0.4097, 0.6806, 0.4097, 0.6806, 0.4154, 0.673, 0.4154, 0.6806, 0.4442, 0.6883, 0.4442, 0.6883, 0.4499, 0.6806, 0.4499, 0.6809, 0.4554, 0.6809, 0.4502, 0.6809, 0.4502, 0.6809, 0.4554, 0.6881, 0.4554, 0.6809, 0.4554, 0.6809, 0.4554, 0.6881, 0.4554, 0.673, 0.4442, 0.6806, 0.4442, 0.6806, 0.4499, 0.673, 0.4499, 0.673, 0.4499, 0.6806, 0.4499, 0.6806, 0.4557, 0.673, 0.4557, 0.696, 0.4499, 0.696, 0.4479, 0.696, 0.4479, 0.696, 0.4499, 0.696, 0.4097, 0.696, 0.4154, 0.696, 0.4154, 0.696, 0.4097, 0.696, 0.4039, 0.696, 0.3982, 0.696, 0.3982, 0.696, 0.4039, 0.65, 0.4442, 0.673, 0.4442, 0.673, 0.4499, 0.65, 0.4499, 0.65, 0.4557, 0.673, 0.4557, 0.673, 0.4615, 0.65, 0.4615, 0.6883, 0.4442, 0.696, 0.4442, 0.696, 0.4499, 0.6883, 0.4499, 0.6883, 0.4499, 0.696, 0.4499, 0.696, 0.4557, 0.6883, 0.4557, 0.6883, 0.4557, 0.696, 0.4557, 0.696, 0.4615, 0.6883, 0.4615, 0.6883, 0.3982, 0.696, 0.3982, 0.696, 0.4039, 0.6883, 0.4039, 0.6806, 0.4499, 0.6883, 0.4499, 0.6881, 0.4502, 0.6809, 0.4502, 0.6883, 0.4499, 0.6883, 0.4557, 0.6881, 0.4554, 0.6881, 0.4502, 0.6883, 0.4557, 0.6806, 0.4557, 0.6809, 0.4554, 0.6881, 0.4554, 0.6806, 0.4557, 0.6806, 0.4499, 0.6809, 0.4502, 0.6809, 0.4554, 0.6806, 0.4557, 0.6883, 0.4557, 0.6881, 0.456, 0.6809, 0.456, 0.6883, 0.4557, 0.6883, 0.4615, 0.6881, 0.4612, 0.6881, 0.456, 0.6883, 0.4615, 0.6806, 0.4615, 0.6809, 0.4612, 0.6881, 0.4612, 0.6806, 0.4615, 0.6806, 0.4557, 0.6809, 0.456, 0.6809, 0.4612, 0.6809, 0.4502, 0.6881, 0.4502, 0.6881, 0.4554, 0.6809, 0.4554, 0.6809, 0.456, 0.6881, 0.456, 0.6881, 0.4612, 0.6809, 0.4612, 0.6881, 0.456, 0.6881, 0.4612, 0.6881, 0.4612, 0.6881, 0.456, 0.6809, 0.456, 0.6881, 0.456, 0.6881, 0.456, 0.6809, 0.456, 0.6881, 0.4502, 0.6881, 0.4554, 0.6881, 0.4554, 0.6881, 0.4502, 0.6881, 0.4612, 0.6809, 0.4612, 0.6809, 0.4612, 0.6881, 0.4612, 0.6809, 0.4502, 0.6881, 0.4502, 0.6881, 0.4502, 0.6809, 0.4502, 0.6809, 0.4612, 0.6809, 0.456, 0.6809, 0.456, 0.6809, 0.4612, 0.7901, 0.6621, 0.7932, 0.6674, 0.7871, 0.6674, 0.7963, 0.6727, 0.7993, 0.6674, 0.8024, 0.6727, 0.8392, 0.6621, 0.8423, 0.6674, 0.8361, 0.6674, 0.8269, 0.6621, 0.83, 0.6674, 0.8239, 0.6674, 0.8147, 0.6621, 0.8177, 0.6674, 0.8116, 0.6674, 0.7963, 0.6727, 0.8024, 0.6727, 0.7993, 0.678, 0.784, 0.6727, 0.7901, 0.6727, 0.7871, 0.678, 0.8331, 0.6727, 0.8392, 0.6727, 0.8361, 0.678, 0.8208, 0.6727, 0.8269, 0.6727, 0.8239, 0.678, 0.8085, 0.6727, 0.8147, 0.6727, 0.8116, 0.678, 0.7963, 0.6727, 0.7993, 0.678, 0.7932, 0.678, 0.784, 0.6727, 0.7871, 0.678, 0.7809, 0.678, 0.8331, 0.6727, 0.8361, 0.678, 0.83, 0.678, 0.8208, 0.6727, 0.8239, 0.678, 0.8177, 0.678, 0.8085, 0.6727, 0.8116, 0.678, 0.8055, 0.678, 0.7901, 0.6833, 0.7963, 0.6833, 0.7932, 0.6886, 0.7778, 0.6833, 0.784, 0.6833, 0.7809, 0.6886, 0.8269, 0.6833, 0.8331, 0.6833, 0.83, 0.6886, 0.8147, 0.6833, 0.8208, 0.6833, 0.8177, 0.6886, 0.8024, 0.6833, 0.8085, 0.6833, 0.8055, 0.6886, 0.8055, 0.6886, 0.8116, 0.6886, 0.8085, 0.6939, 0.8055, 0.6886, 0.8085, 0.6833, 0.8116, 0.6886, 0.8085, 0.6833, 0.8147, 0.6833, 0.8116, 0.6886, 0.8177, 0.6886, 0.8239, 0.6886, 0.8208, 0.6939, 0.8177, 0.6886, 0.8208, 0.6833, 0.8239, 0.6886, 0.8208, 0.6833, 0.8269, 0.6833, 0.8239, 0.6886, 0.83, 0.6886, 0.8361, 0.6886, 0.8331, 0.6939, 0.83, 0.6886, 0.8331, 0.6833, 0.8361, 0.6886, 0.8331, 0.6833, 0.8392, 0.6833, 0.8361, 0.6886, 0.7809, 0.6886, 0.7871, 0.6886, 0.784, 0.6939, 0.7809, 0.6886, 0.784, 0.6833, 0.7871, 0.6886, 0.784, 0.6833, 0.7901, 0.6833, 0.7871, 0.6886, 0.7932, 0.6886, 0.7993, 0.6886, 0.7963, 0.6939, 0.7932, 0.6886, 0.7963, 0.6833, 0.7993, 0.6886, 0.7963, 0.6833, 0.8024, 0.6833, 0.7993, 0.6886, 0.8055, 0.678, 0.8085, 0.6833, 0.8024, 0.6833, 0.8055, 0.678, 0.8116, 0.678, 0.8085, 0.6833, 0.8116, 0.678, 0.8147, 0.6833, 0.8085, 0.6833, 0.8177, 0.678, 0.8208, 0.6833, 0.8147, 0.6833, 0.8177, 0.678, 0.8239, 0.678, 0.8208, 0.6833, 0.8239, 0.678, 0.8269, 0.6833, 0.8208, 0.6833, 0.83, 0.678, 0.8331, 0.6833, 0.8269, 0.6833, 0.83, 0.678, 0.8361, 0.678, 0.8331, 0.6833, 0.8361, 0.678, 0.8392, 0.6833, 0.8331, 0.6833, 0.7809, 0.678, 0.784, 0.6833, 0.7778, 0.6833, 0.7809, 0.678, 0.7871, 0.678, 0.784, 0.6833, 0.7871, 0.678, 0.7901, 0.6833, 0.784, 0.6833, 0.7932, 0.678, 0.7963, 0.6833, 0.7901, 0.6833, 0.7932, 0.678, 0.7993, 0.678, 0.7963, 0.6833, 0.7993, 0.678, 0.8024, 0.6833, 0.7963, 0.6833, 0.8116, 0.678, 0.8177, 0.678, 0.8147, 0.6833, 0.8116, 0.678, 0.8147, 0.6727, 0.8177, 0.678, 0.8147, 0.6727, 0.8208, 0.6727, 0.8177, 0.678, 0.8239, 0.678, 0.83, 0.678, 0.8269, 0.6833, 0.8239, 0.678, 0.8269, 0.6727, 0.83, 0.678, 0.8269, 0.6727, 0.8331, 0.6727, 0.83, 0.678, 0.8361, 0.678, 0.8423, 0.678, 0.8392, 0.6833, 0.8361, 0.678, 0.8392, 0.6727, 0.8423, 0.678, 0.8392, 0.6727, 0.8453, 0.6727, 0.8423, 0.678, 0.7871, 0.678, 0.7932, 0.678, 0.7901, 0.6833, 0.7871, 0.678, 0.7901, 0.6727, 0.7932, 0.678, 0.7901, 0.6727, 0.7963, 0.6727, 0.7932, 0.678, 0.7993, 0.678, 0.8055, 0.678, 0.8024, 0.6833, 0.7993, 0.678, 0.8024, 0.6727, 0.8055, 0.678, 0.8024, 0.6727, 0.8085, 0.6727, 0.8055, 0.678, 0.8116, 0.6674, 0.8147, 0.6727, 0.8085, 0.6727, 0.8116, 0.6674, 0.8177, 0.6674, 0.8147, 0.6727, 0.8177, 0.6674, 0.8208, 0.6727, 0.8147, 0.6727, 0.8239, 0.6674, 0.8269, 0.6727, 0.8208, 0.6727, 0.8239, 0.6674, 0.83, 0.6674, 0.8269, 0.6727, 0.83, 0.6674, 0.8331, 0.6727, 0.8269, 0.6727, 0.8361, 0.6674, 0.8392, 0.6727, 0.8331, 0.6727, 0.8361, 0.6674, 0.8423, 0.6674, 0.8392, 0.6727, 0.8423, 0.6674, 0.8453, 0.6727, 0.8392, 0.6727, 0.8024, 0.6727, 0.8055, 0.6674, 0.8085, 0.6727, 0.8024, 0.6727, 0.7993, 0.6674, 0.8055, 0.6674, 0.7993, 0.6674, 0.8024, 0.6621, 0.8055, 0.6674, 0.7871, 0.6674, 0.7901, 0.6727, 0.784, 0.6727, 0.7871, 0.6674, 0.7932, 0.6674, 0.7901, 0.6727, 0.7932, 0.6674, 0.7963, 0.6727, 0.7901, 0.6727, 0.673, 0.4499, 0.673, 0.4557, 0.6806, 0.4557, 0.6806, 0.4499, 0.65, 0.4557, 0.65, 0.4615, 0.673, 0.4615, 0.673, 0.4557, 0.6883, 0.3982, 0.6883, 0.4039, 0.696, 0.4039, 0.696, 0.3982, 0.6883, 0.4039, 0.6883, 0.4097, 0.696, 0.4097, 0.696, 0.4039, 0.6883, 0.4097, 0.6883, 0.4154, 0.696, 0.4154, 0.696, 0.4097, 0.696, 0.4039, 0.696, 0.4097, 0.696, 0.4097, 0.696, 0.4039, 0.696, 0.4635, 0.696, 0.4635, 0.696, 0.4635, 0.696, 0.4635, 0.696, 0.4442, 0.696, 0.4212, 0.696, 0.4212, 0.696, 0.4442, 0.696, 0.4499, 0.696, 0.4557, 0.696, 0.4557, 0.696, 0.4499, 0.696, 0.4902, 0.696, 0.4672, 0.696, 0.4672, 0.696, 0.4902, 0.696, 0.4635, 0.696, 0.4615, 0.696, 0.4615, 0.696, 0.4635, 0.696, 0.4557, 0.719, 0.4557, 0.719, 0.4615, 0.696, 0.4615, 0.696, 0.4499, 0.719, 0.4499, 0.719, 0.4557, 0.696, 0.4557, 0.696, 0.4442, 0.719, 0.4442, 0.719, 0.4499, 0.696, 0.4499, 0.696, 0.4615, 0.719, 0.4615, 0.719, 0.4672, 0.696, 0.4672, 0.7831, 0.6611, 0.7793, 0.6678, 0.787, 0.6678, 0.7908, 0.6744, 0.7985, 0.6744, 0.7947, 0.6678, 0.8446, 0.6611, 0.8408, 0.6678, 0.8485, 0.6678, 0.8293, 0.6611, 0.8254, 0.6678, 0.8331, 0.6678, 0.8139, 0.6611, 0.81, 0.6678, 0.8177, 0.6678, 0.7908, 0.6744, 0.7947, 0.6811, 0.7985, 0.6744, 0.7754, 0.6744, 0.7793, 0.6811, 0.7831, 0.6744, 0.8369, 0.6744, 0.8408, 0.6811, 0.8446, 0.6744, 0.8216, 0.6744, 0.8254, 0.6811, 0.8293, 0.6744, 0.8062, 0.6744, 0.81, 0.6811, 0.8139, 0.6744, 0.7908, 0.6744, 0.787, 0.6811, 0.7947, 0.6811, 0.7754, 0.6744, 0.7716, 0.6811, 0.7793, 0.6811, 0.8369, 0.6744, 0.8331, 0.6811, 0.8408, 0.6811, 0.8216, 0.6744, 0.8177, 0.6811, 0.8254, 0.6811, 0.8062, 0.6744, 0.8024, 0.6811, 0.81, 0.6811, 0.7831, 0.6878, 0.787, 0.6944, 0.7908, 0.6878, 0.7678, 0.6878, 0.7716, 0.6944, 0.7754, 0.6878, 0.8293, 0.6878, 0.8331, 0.6944, 0.8369, 0.6878, 0.8139, 0.6878, 0.8177, 0.6944, 0.8216, 0.6878, 0.7985, 0.6878, 0.8024, 0.6944, 0.8062, 0.6878, 0.8024, 0.6944, 0.8062, 0.7011, 0.81, 0.6944, 0.8024, 0.6944, 0.81, 0.6944, 0.8062, 0.6878, 0.8062, 0.6878, 0.81, 0.6944, 0.8139, 0.6878, 0.8177, 0.6944, 0.8216, 0.7011, 0.8254, 0.6944, 0.8177, 0.6944, 0.8254, 0.6944, 0.8216, 0.6878, 0.8216, 0.6878, 0.8254, 0.6944, 0.8293, 0.6878, 0.8331, 0.6944, 0.8369, 0.7011, 0.8408, 0.6944, 0.8331, 0.6944, 0.8408, 0.6944, 0.8369, 0.6878, 0.8369, 0.6878, 0.8408, 0.6944, 0.8446, 0.6878, 0.7716, 0.6944, 0.7754, 0.7011, 0.7793, 0.6944, 0.7716, 0.6944, 0.7793, 0.6944, 0.7754, 0.6878, 0.7754, 0.6878, 0.7793, 0.6944, 0.7831, 0.6878, 0.787, 0.6944, 0.7908, 0.7011, 0.7947, 0.6944, 0.787, 0.6944, 0.7947, 0.6944, 0.7908, 0.6878, 0.7908, 0.6878, 0.7947, 0.6944, 0.7985, 0.6878, 0.8024, 0.6811, 0.7985, 0.6878, 0.8062, 0.6878, 0.8024, 0.6811, 0.8062, 0.6878, 0.81, 0.6811, 0.81, 0.6811, 0.8062, 0.6878, 0.8139, 0.6878, 0.8177, 0.6811, 0.8139, 0.6878, 0.8216, 0.6878, 0.8177, 0.6811, 0.8216, 0.6878, 0.8254, 0.6811, 0.8254, 0.6811, 0.8216, 0.6878, 0.8293, 0.6878, 0.8331, 0.6811, 0.8293, 0.6878, 0.8369, 0.6878, 0.8331, 0.6811, 0.8369, 0.6878, 0.8408, 0.6811, 0.8408, 0.6811, 0.8369, 0.6878, 0.8446, 0.6878, 0.7716, 0.6811, 0.7678, 0.6878, 0.7754, 0.6878, 0.7716, 0.6811, 0.7754, 0.6878, 0.7793, 0.6811, 0.7793, 0.6811, 0.7754, 0.6878, 0.7831, 0.6878, 0.787, 0.6811, 0.7831, 0.6878, 0.7908, 0.6878, 0.787, 0.6811, 0.7908, 0.6878, 0.7947, 0.6811, 0.7947, 0.6811, 0.7908, 0.6878, 0.7985, 0.6878, 0.81, 0.6811, 0.8139, 0.6878, 0.8177, 0.6811, 0.81, 0.6811, 0.8177, 0.6811, 0.8139, 0.6744, 0.8139, 0.6744, 0.8177, 0.6811, 0.8216, 0.6744, 0.8254, 0.6811, 0.8293, 0.6878, 0.8331, 0.6811, 0.8254, 0.6811, 0.8331, 0.6811, 0.8293, 0.6744, 0.8293, 0.6744, 0.8331, 0.6811, 0.8369, 0.6744, 0.8408, 0.6811, 0.8446, 0.6878, 0.8485, 0.6811, 0.8408, 0.6811, 0.8485, 0.6811, 0.8446, 0.6744, 0.8446, 0.6744, 0.8485, 0.6811, 0.8523, 0.6744, 0.7793, 0.6811, 0.7831, 0.6878, 0.787, 0.6811, 0.7793, 0.6811, 0.787, 0.6811, 0.7831, 0.6744, 0.7831, 0.6744, 0.787, 0.6811, 0.7908, 0.6744, 0.7947, 0.6811, 0.7985, 0.6878, 0.8024, 0.6811, 0.7947, 0.6811, 0.8024, 0.6811, 0.7985, 0.6744, 0.7985, 0.6744, 0.8024, 0.6811, 0.8062, 0.6744, 0.81, 0.6678, 0.8062, 0.6744, 0.8139, 0.6744, 0.81, 0.6678, 0.8139, 0.6744, 0.8177, 0.6678, 0.8177, 0.6678, 0.8139, 0.6744, 0.8216, 0.6744, 0.8254, 0.6678, 0.8216, 0.6744, 0.8293, 0.6744, 0.8254, 0.6678, 0.8293, 0.6744, 0.8331, 0.6678, 0.8331, 0.6678, 0.8293, 0.6744, 0.8369, 0.6744, 0.8408, 0.6678, 0.8369, 0.6744, 0.8446, 0.6744, 0.8408, 0.6678, 0.8446, 0.6744, 0.8485, 0.6678, 0.8485, 0.6678, 0.8446, 0.6744, 0.8523, 0.6744, 0.7985, 0.6744, 0.8062, 0.6744, 0.8024, 0.6678, 0.7985, 0.6744, 0.8024, 0.6678, 0.7947, 0.6678, 0.7947, 0.6678, 0.8024, 0.6678, 0.7985, 0.6611, 0.7793, 0.6678, 0.7754, 0.6744, 0.7831, 0.6744, 0.7793, 0.6678, 0.7831, 0.6744, 0.787, 0.6678, 0.787, 0.6678, 0.7831, 0.6744, 0.7908, 0.6744, 0.696, 0.4615, 0.696, 0.4635, 0.696, 0.4672, 0.696, 0.4615, 0.696, 0.4479, 0.696, 0.4499, 0.696, 0.4499, 0.696, 0.4442, 0.696, 0.4499, 0.696, 0.4557, 0.696, 0.4557, 0.696, 0.4499, 0.696, 0.4557, 0.696, 0.4615, 0.696, 0.4615, 0.696, 0.4557, 0.696, 0.4635, 0.696, 0.4635, 0.696, 0.4672, 0.696, 0.4672, 0.696, 0.4479, 0.696, 0.4479, 0.696, 0.4442, 0.696, 0.4442, 0.696, 0.4615, 0.696, 0.4557, 0.696, 0.4557, 0.696, 0.4615, 0.696, 0.4557, 0.696, 0.4499, 0.696, 0.4499, 0.696, 0.4557, 0.696, 0.4499, 0.696, 0.4479, 0.696, 0.4442, 0.696, 0.4499, 0.696, 0.4635, 0.696, 0.4615, 0.696, 0.4615, 0.696, 0.4672, 0.696, 0.4499, 0.696, 0.4479, 0.696, 0.4479, 0.696, 0.4499, 0.696, 0.4615, 0.696, 0.4557, 0.696, 0.4557, 0.696, 0.4615, 0.696, 0.4635, 0.696, 0.4615, 0.696, 0.4615, 0.696, 0.4635, 0.696, 0.4557, 0.696, 0.4499, 0.696, 0.4499, 0.696, 0.4557, 0.696, 0.4479, 0.696, 0.4499, 0.696, 0.4499, 0.696, 0.4479, 0.696, 0.4479, 0.696, 0.4479, 0.696, 0.4479, 0.696, 0.4479, 0.696, 0.4557, 0.696, 0.4499, 0.696, 0.4499, 0.696, 0.4557, 0.696, 0.4615, 0.696, 0.4635, 0.696, 0.4635, 0.696, 0.4615, 0.696, 0.4557, 0.696, 0.4615, 0.696, 0.4615, 0.696, 0.4557, 0.696, 0.4615, 0.696, 0.4557, 0.696, 0.4557, 0.696, 0.4615])
me_cube_003.materials.append(mat_material_001)
me_cube_003.update()

# ---- objects
ob_tv = bpy.data.objects.new('tv', me_cube)
ob_legs = bpy.data.objects.new('legs', me_cube_001)
ob_stand = bpy.data.objects.new('stand', me_cube_003)

# ---- transforms, parenting, visibility, modifiers, constraints
ob_tv.location = (0.0, 0.0, 0.8211)
ob_tv.lock_rotations_4d = False
ob_tv.lock_scale = (True, True, True)
ob_tv.empty_display_type = 'ARROWS'
ob_tv.lineart.crease_threshold = 0.0
ob_legs.location = (0.0, -0.426, 0.5371)
ob_stand.location = (0.0, 0.0, 0.16)

# ---- collection membership
col_collection.objects.link(ob_tv)
col_collection.objects.link(ob_legs)
col_collection.objects.link(ob_stand)

# ---- scene / render settings (as saved in the file)
scene.frame_start = 1; scene.frame_end = 250; scene.frame_set(1)
scene.render.engine = 'BLENDER_EEVEE_NEXT'
scene.cycles.sampling_pattern = 'TABULATED_SOBOL'
scene.view_settings.view_transform = 'Filmic'
bpy.context.view_layer.update()

# ---- added for rendering (the .blend has no active camera and no usable light): camera, sun
cam_auto = bpy.data.cameras.new('AutoCamera')
cam_auto.lens = 50.0
cam_auto.sensor_width = 36.0
cam_auto.clip_end = 1000.0
ob_auto_camera = bpy.data.objects.new('AutoCamera', cam_auto)
scene.collection.objects.link(ob_auto_camera)
ob_auto_camera.location = (1.86562, -2.22869, 2.03687)
ob_auto_camera.rotation_euler = (1.09748, -7.21219e-08, 0.694738)
scene.camera = ob_auto_camera
light_auto_sun = bpy.data.lights.new('AutoSun', 'SUN')
light_auto_sun.energy = 3.0
light_auto_sun.angle = 0.0523599
ob_auto_sun = bpy.data.objects.new('AutoSun', light_auto_sun)
scene.collection.objects.link(ob_auto_sun)
ob_auto_sun.rotation_euler = (0.872665, 0.174533, 0.523599)
bpy.context.view_layer.update()

